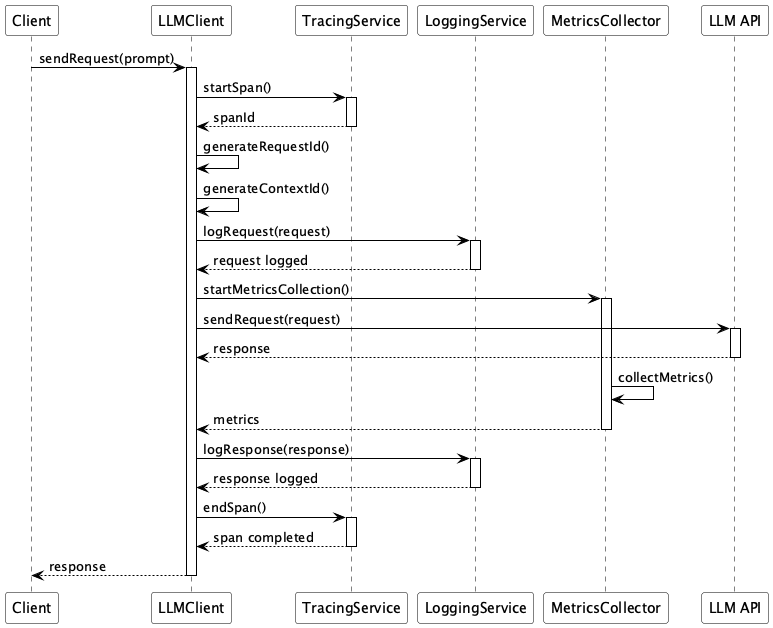

The diagram above was rendered by PlantUML. Its source (embedded in the PNG):
@startuml

' Style configurations
skinparam sequence {
    ArrowColor Black
    LifeLineBorderColor Black
    ParticipantBorderColor Black
    ParticipantBackgroundColor White
}

' Participants
participant "Client" as client
participant "LLMClient" as llm
participant "TracingService" as tracing
participant "LoggingService" as logging
participant "MetricsCollector" as metrics
participant "LLM API" as api

' Sequence
client -> llm: sendRequest(prompt)
activate llm

llm -> tracing: startSpan()
activate tracing
tracing --> llm: spanId
deactivate tracing

llm -> llm: generateRequestId()
llm -> llm: generateContextId()

llm -> logging: logRequest(request)
activate logging
logging --> llm: request logged
deactivate logging

llm -> metrics: startMetricsCollection()
activate metrics

llm -> api: sendRequest(request)
activate api
api --> llm: response
deactivate api

metrics -> metrics: collectMetrics()
metrics --> llm: metrics
deactivate metrics

llm -> logging: logResponse(response)
activate logging
logging --> llm: response logged
deactivate logging

llm -> tracing: endSpan()
activate tracing
tracing --> llm: span completed
deactivate tracing

llm --> client: response
deactivate llm

@enduml